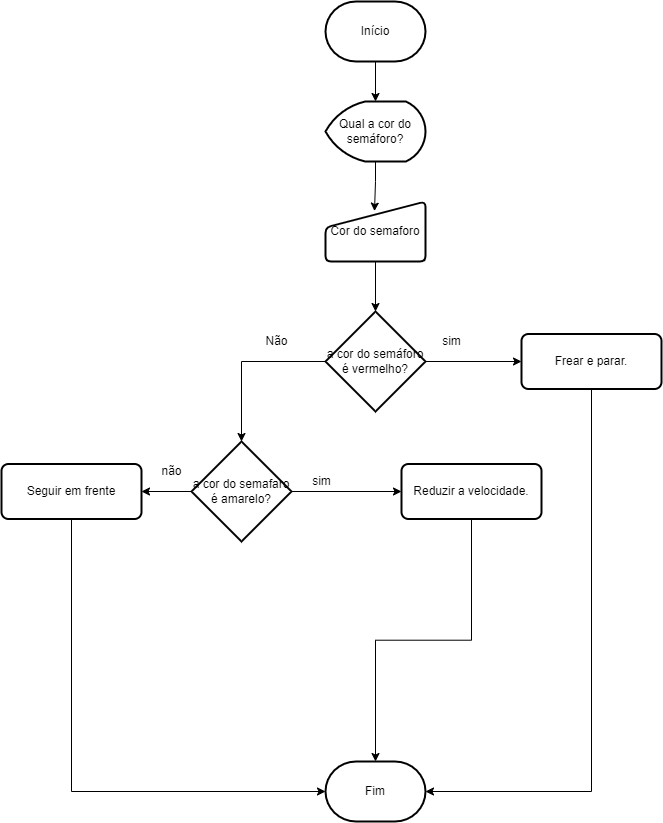

The diagram above was exported from draw.io. Its source (the exported page's mxGraphModel, read from the mxfile embedded in the PNG):
<mxGraphModel dx="1500" dy="1999" grid="1" gridSize="10" guides="1" tooltips="1" connect="1" arrows="1" fold="1" page="1" pageScale="1" pageWidth="827" pageHeight="1169" math="0" shadow="0">
  <root>
    <mxCell id="0" />
    <mxCell id="1" parent="0" />
    <mxCell id="w7qvpl6vO7LMY1olztQd-19" style="edgeStyle=orthogonalEdgeStyle;rounded=0;orthogonalLoop=1;jettySize=auto;html=1;entryX=0.5;entryY=0;entryDx=0;entryDy=0;entryPerimeter=0;" edge="1" parent="1" source="w7qvpl6vO7LMY1olztQd-7" target="w7qvpl6vO7LMY1olztQd-9">
      <mxGeometry relative="1" as="geometry" />
    </mxCell>
    <mxCell id="w7qvpl6vO7LMY1olztQd-7" value="Início" style="strokeWidth=2;html=1;shape=mxgraph.flowchart.terminator;whiteSpace=wrap;" vertex="1" parent="1">
      <mxGeometry x="364" width="100" height="60" as="geometry" />
    </mxCell>
    <mxCell id="w7qvpl6vO7LMY1olztQd-8" value="Fim" style="strokeWidth=2;html=1;shape=mxgraph.flowchart.terminator;whiteSpace=wrap;" vertex="1" parent="1">
      <mxGeometry x="364" y="760" width="100" height="60" as="geometry" />
    </mxCell>
    <mxCell id="w7qvpl6vO7LMY1olztQd-20" style="edgeStyle=orthogonalEdgeStyle;rounded=0;orthogonalLoop=1;jettySize=auto;html=1;exitX=0.5;exitY=1;exitDx=0;exitDy=0;exitPerimeter=0;entryX=0.49;entryY=0.16;entryDx=0;entryDy=0;entryPerimeter=0;" edge="1" parent="1" source="w7qvpl6vO7LMY1olztQd-9" target="w7qvpl6vO7LMY1olztQd-11">
      <mxGeometry relative="1" as="geometry" />
    </mxCell>
    <mxCell id="w7qvpl6vO7LMY1olztQd-9" value="Qual a cor do semáforo?" style="strokeWidth=2;html=1;shape=mxgraph.flowchart.display;whiteSpace=wrap;" vertex="1" parent="1">
      <mxGeometry x="364" y="100" width="100" height="60" as="geometry" />
    </mxCell>
    <mxCell id="w7qvpl6vO7LMY1olztQd-21" style="edgeStyle=orthogonalEdgeStyle;rounded=0;orthogonalLoop=1;jettySize=auto;html=1;exitX=0.5;exitY=1;exitDx=0;exitDy=0;entryX=0.5;entryY=0;entryDx=0;entryDy=0;entryPerimeter=0;" edge="1" parent="1" source="w7qvpl6vO7LMY1olztQd-11" target="w7qvpl6vO7LMY1olztQd-12">
      <mxGeometry relative="1" as="geometry" />
    </mxCell>
    <mxCell id="w7qvpl6vO7LMY1olztQd-11" value="Cor do semaforo" style="html=1;strokeWidth=2;shape=manualInput;whiteSpace=wrap;rounded=1;size=26;arcSize=11;" vertex="1" parent="1">
      <mxGeometry x="364" y="200" width="100" height="60" as="geometry" />
    </mxCell>
    <mxCell id="w7qvpl6vO7LMY1olztQd-22" style="edgeStyle=orthogonalEdgeStyle;rounded=0;orthogonalLoop=1;jettySize=auto;html=1;entryX=0;entryY=0.5;entryDx=0;entryDy=0;" edge="1" parent="1" source="w7qvpl6vO7LMY1olztQd-12" target="w7qvpl6vO7LMY1olztQd-14">
      <mxGeometry relative="1" as="geometry" />
    </mxCell>
    <mxCell id="w7qvpl6vO7LMY1olztQd-33" style="edgeStyle=orthogonalEdgeStyle;rounded=0;orthogonalLoop=1;jettySize=auto;html=1;exitX=0;exitY=0.5;exitDx=0;exitDy=0;exitPerimeter=0;entryX=0.5;entryY=0;entryDx=0;entryDy=0;entryPerimeter=0;" edge="1" parent="1" source="w7qvpl6vO7LMY1olztQd-12" target="w7qvpl6vO7LMY1olztQd-15">
      <mxGeometry relative="1" as="geometry" />
    </mxCell>
    <mxCell id="w7qvpl6vO7LMY1olztQd-12" value="a cor do semáforo é vermelho?" style="strokeWidth=2;html=1;shape=mxgraph.flowchart.decision;whiteSpace=wrap;" vertex="1" parent="1">
      <mxGeometry x="364" y="310" width="100" height="100" as="geometry" />
    </mxCell>
    <mxCell id="w7qvpl6vO7LMY1olztQd-28" style="edgeStyle=orthogonalEdgeStyle;rounded=0;orthogonalLoop=1;jettySize=auto;html=1;entryX=1;entryY=0.5;entryDx=0;entryDy=0;entryPerimeter=0;" edge="1" parent="1" source="w7qvpl6vO7LMY1olztQd-14" target="w7qvpl6vO7LMY1olztQd-8">
      <mxGeometry relative="1" as="geometry">
        <Array as="points">
          <mxPoint x="630" y="790" />
        </Array>
      </mxGeometry>
    </mxCell>
    <mxCell id="w7qvpl6vO7LMY1olztQd-14" value="Frear e parar." style="rounded=1;whiteSpace=wrap;html=1;absoluteArcSize=1;arcSize=14;strokeWidth=2;" vertex="1" parent="1">
      <mxGeometry x="560" y="332.5" width="140" height="55" as="geometry" />
    </mxCell>
    <mxCell id="w7qvpl6vO7LMY1olztQd-24" style="edgeStyle=orthogonalEdgeStyle;rounded=0;orthogonalLoop=1;jettySize=auto;html=1;exitX=1;exitY=0.5;exitDx=0;exitDy=0;exitPerimeter=0;entryX=0;entryY=0.5;entryDx=0;entryDy=0;" edge="1" parent="1" source="w7qvpl6vO7LMY1olztQd-15" target="w7qvpl6vO7LMY1olztQd-16">
      <mxGeometry relative="1" as="geometry" />
    </mxCell>
    <mxCell id="w7qvpl6vO7LMY1olztQd-25" style="edgeStyle=orthogonalEdgeStyle;rounded=0;orthogonalLoop=1;jettySize=auto;html=1;exitX=0;exitY=0.5;exitDx=0;exitDy=0;exitPerimeter=0;entryX=1;entryY=0.5;entryDx=0;entryDy=0;" edge="1" parent="1" source="w7qvpl6vO7LMY1olztQd-15" target="w7qvpl6vO7LMY1olztQd-18">
      <mxGeometry relative="1" as="geometry" />
    </mxCell>
    <mxCell id="w7qvpl6vO7LMY1olztQd-15" value="a cor do semafaro é amarelo?" style="strokeWidth=2;html=1;shape=mxgraph.flowchart.decision;whiteSpace=wrap;" vertex="1" parent="1">
      <mxGeometry x="230" y="440" width="100" height="100" as="geometry" />
    </mxCell>
    <mxCell id="w7qvpl6vO7LMY1olztQd-27" style="edgeStyle=orthogonalEdgeStyle;rounded=0;orthogonalLoop=1;jettySize=auto;html=1;exitX=0.5;exitY=1;exitDx=0;exitDy=0;entryX=0.5;entryY=0;entryDx=0;entryDy=0;entryPerimeter=0;" edge="1" parent="1" source="w7qvpl6vO7LMY1olztQd-16" target="w7qvpl6vO7LMY1olztQd-8">
      <mxGeometry relative="1" as="geometry" />
    </mxCell>
    <mxCell id="w7qvpl6vO7LMY1olztQd-16" value="Reduzir a velocidade." style="rounded=1;whiteSpace=wrap;html=1;absoluteArcSize=1;arcSize=14;strokeWidth=2;" vertex="1" parent="1">
      <mxGeometry x="440" y="462.5" width="140" height="55" as="geometry" />
    </mxCell>
    <mxCell id="w7qvpl6vO7LMY1olztQd-26" style="edgeStyle=orthogonalEdgeStyle;rounded=0;orthogonalLoop=1;jettySize=auto;html=1;exitX=0.5;exitY=1;exitDx=0;exitDy=0;entryX=0;entryY=0.5;entryDx=0;entryDy=0;entryPerimeter=0;" edge="1" parent="1" source="w7qvpl6vO7LMY1olztQd-18" target="w7qvpl6vO7LMY1olztQd-8">
      <mxGeometry relative="1" as="geometry" />
    </mxCell>
    <mxCell id="w7qvpl6vO7LMY1olztQd-18" value="Seguir em frente" style="rounded=1;whiteSpace=wrap;html=1;absoluteArcSize=1;arcSize=14;strokeWidth=2;" vertex="1" parent="1">
      <mxGeometry x="40" y="462.5" width="140" height="55" as="geometry" />
    </mxCell>
    <mxCell id="w7qvpl6vO7LMY1olztQd-29" value="sim" style="text;html=1;align=center;verticalAlign=middle;resizable=0;points=[];autosize=1;strokeColor=none;fillColor=none;" vertex="1" parent="1">
      <mxGeometry x="470" y="325" width="40" height="30" as="geometry" />
    </mxCell>
    <mxCell id="w7qvpl6vO7LMY1olztQd-30" value="Não" style="text;html=1;align=center;verticalAlign=middle;resizable=0;points=[];autosize=1;strokeColor=none;fillColor=none;" vertex="1" parent="1">
      <mxGeometry x="290" y="325" width="50" height="30" as="geometry" />
    </mxCell>
    <mxCell id="w7qvpl6vO7LMY1olztQd-31" value="sim" style="text;html=1;align=center;verticalAlign=middle;resizable=0;points=[];autosize=1;strokeColor=none;fillColor=none;" vertex="1" parent="1">
      <mxGeometry x="340" y="465" width="40" height="30" as="geometry" />
    </mxCell>
    <mxCell id="w7qvpl6vO7LMY1olztQd-32" value="não" style="text;html=1;align=center;verticalAlign=middle;resizable=0;points=[];autosize=1;strokeColor=none;fillColor=none;" vertex="1" parent="1">
      <mxGeometry x="190" y="455" width="40" height="30" as="geometry" />
    </mxCell>
  </root>
</mxGraphModel>